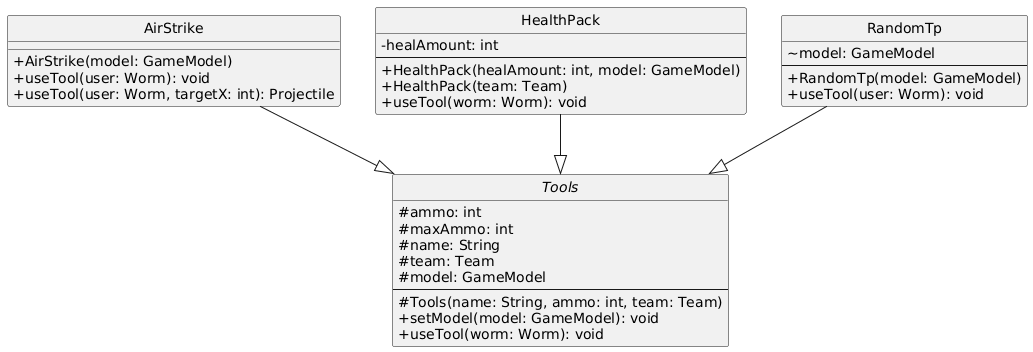

The diagram above was rendered by PlantUML. Its source (embedded in the PNG):
@startuml
skinparam classAttributeIconSize 0
hide circle

class AirStrike {
  +AirStrike(model: GameModel)
  +useTool(user: Worm): void
  +useTool(user: Worm, targetX: int): Projectile
}

class HealthPack {
  -healAmount: int
  --
  +HealthPack(healAmount: int, model: GameModel)
  +HealthPack(team: Team)
  +useTool(worm: Worm): void
}

class RandomTp {
  ~model: GameModel
  --
  +RandomTp(model: GameModel)
  +useTool(user: Worm): void
}

abstract class Tools {
  #ammo: int
  #maxAmmo: int
  #name: String
  #team: Team
  #model: GameModel
  --
  #Tools(name: String, ammo: int, team: Team)
  +setModel(model: GameModel): void
  +useTool(worm: Worm): void
}

AirStrike --|> Tools
HealthPack --|> Tools
RandomTp --|> Tools
@enduml